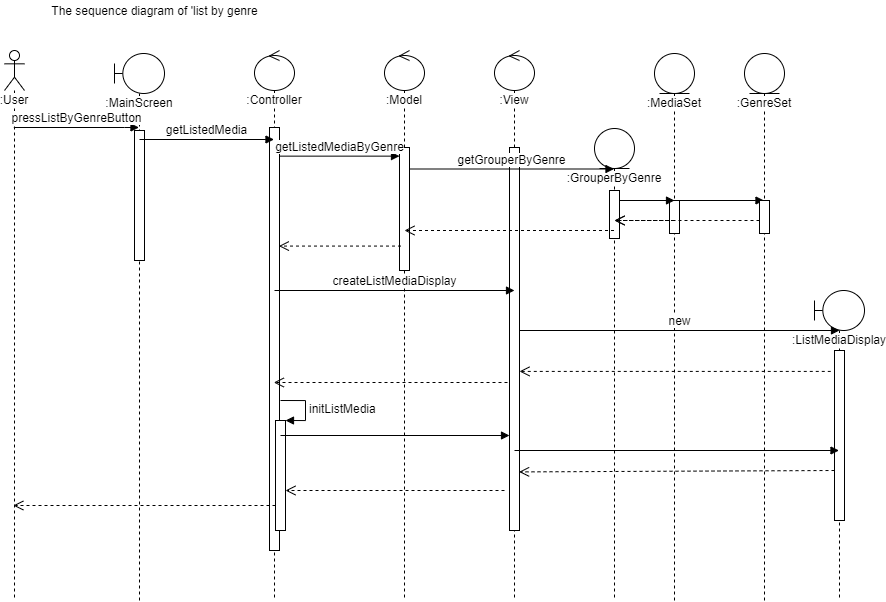

The diagram above was exported from draw.io. Its source (the exported page's mxGraphModel, read from the mxfile embedded in the PNG):
<mxGraphModel dx="1065" dy="409" grid="1" gridSize="10" guides="1" tooltips="1" connect="1" arrows="1" fold="1" page="1" pageScale="1" pageWidth="827" pageHeight="1169" math="0" shadow="0">
  <root>
    <mxCell id="0" />
    <mxCell id="1" parent="0" />
    <mxCell id="zR8dLbhyBx8En3czw9T5-5" value="The sequence diagram of 'list by genre" style="text;html=1;align=center;verticalAlign=middle;resizable=0;points=[];autosize=1;" vertex="1" parent="1">
      <mxGeometry x="70" y="10" width="220" height="20" as="geometry" />
    </mxCell>
    <mxCell id="zR8dLbhyBx8En3czw9T5-6" value=":User" style="shape=umlLifeline;participant=umlActor;perimeter=lifelinePerimeter;whiteSpace=wrap;html=1;container=1;collapsible=0;recursiveResize=0;verticalAlign=top;spacingTop=36;labelBackgroundColor=#ffffff;outlineConnect=0;" vertex="1" parent="1">
      <mxGeometry x="30" y="60" width="20" height="550" as="geometry" />
    </mxCell>
    <mxCell id="zR8dLbhyBx8En3czw9T5-7" value="&lt;font style=&quot;font-size: 7px&quot;&gt;:MainScreen&lt;/font&gt;" style="shape=umlLifeline;participant=umlBoundary;perimeter=lifelinePerimeter;whiteSpace=wrap;html=1;container=1;collapsible=0;recursiveResize=0;verticalAlign=top;spacingTop=36;labelBackgroundColor=#ffffff;outlineConnect=0;" vertex="1" parent="1">
      <mxGeometry x="140" y="63" width="50" height="547" as="geometry" />
    </mxCell>
    <mxCell id="zR8dLbhyBx8En3czw9T5-8" value="" style="html=1;points=[];perimeter=orthogonalPerimeter;" vertex="1" parent="zR8dLbhyBx8En3czw9T5-7">
      <mxGeometry x="20" y="77" width="10" height="130" as="geometry" />
    </mxCell>
    <mxCell id="zR8dLbhyBx8En3czw9T5-9" value="pressListByGenreButton" style="html=1;verticalAlign=bottom;endArrow=block;" edge="1" parent="1">
      <mxGeometry width="80" relative="1" as="geometry">
        <mxPoint x="39.323529411764866" y="137" as="sourcePoint" />
        <mxPoint x="164.5" y="137" as="targetPoint" />
        <Array as="points">
          <mxPoint x="160" y="137" />
        </Array>
      </mxGeometry>
    </mxCell>
    <mxCell id="zR8dLbhyBx8En3czw9T5-10" value=":Controller" style="shape=umlLifeline;participant=umlControl;perimeter=lifelinePerimeter;whiteSpace=wrap;html=1;container=1;collapsible=0;recursiveResize=0;verticalAlign=top;spacingTop=36;labelBackgroundColor=#ffffff;outlineConnect=0;" vertex="1" parent="1">
      <mxGeometry x="280" y="60" width="40" height="550" as="geometry" />
    </mxCell>
    <mxCell id="zR8dLbhyBx8En3czw9T5-11" value="" style="html=1;points=[];perimeter=orthogonalPerimeter;" vertex="1" parent="zR8dLbhyBx8En3czw9T5-10">
      <mxGeometry x="15" y="77" width="10" height="423" as="geometry" />
    </mxCell>
    <mxCell id="zR8dLbhyBx8En3czw9T5-87" value="" style="html=1;points=[];perimeter=orthogonalPerimeter;" vertex="1" parent="zR8dLbhyBx8En3czw9T5-10">
      <mxGeometry x="21" y="370" width="10" height="110" as="geometry" />
    </mxCell>
    <mxCell id="zR8dLbhyBx8En3czw9T5-88" value="initListMedia" style="edgeStyle=orthogonalEdgeStyle;html=1;align=left;spacingLeft=2;endArrow=block;rounded=0;entryX=1;entryY=0;" edge="1" target="zR8dLbhyBx8En3czw9T5-87" parent="zR8dLbhyBx8En3czw9T5-10">
      <mxGeometry relative="1" as="geometry">
        <mxPoint x="26" y="350" as="sourcePoint" />
        <Array as="points">
          <mxPoint x="51" y="350" />
        </Array>
      </mxGeometry>
    </mxCell>
    <mxCell id="zR8dLbhyBx8En3czw9T5-15" value=":Model" style="shape=umlLifeline;participant=umlControl;perimeter=lifelinePerimeter;whiteSpace=wrap;html=1;container=1;collapsible=0;recursiveResize=0;verticalAlign=top;spacingTop=36;labelBackgroundColor=#ffffff;outlineConnect=0;" vertex="1" parent="1">
      <mxGeometry x="410" y="60" width="40" height="550" as="geometry" />
    </mxCell>
    <mxCell id="zR8dLbhyBx8En3czw9T5-16" value="" style="html=1;points=[];perimeter=orthogonalPerimeter;" vertex="1" parent="zR8dLbhyBx8En3czw9T5-15">
      <mxGeometry x="15" y="97" width="10" height="123" as="geometry" />
    </mxCell>
    <mxCell id="zR8dLbhyBx8En3czw9T5-17" value="getListedMedia" style="html=1;verticalAlign=bottom;endArrow=block;" edge="1" parent="1">
      <mxGeometry width="80" relative="1" as="geometry">
        <mxPoint x="165" y="149" as="sourcePoint" />
        <mxPoint x="299.5" y="149" as="targetPoint" />
      </mxGeometry>
    </mxCell>
    <mxCell id="zR8dLbhyBx8En3czw9T5-18" value="getListedMediaByGenre" style="html=1;verticalAlign=bottom;endArrow=block;exitX=1.04;exitY=0.233;exitDx=0;exitDy=0;exitPerimeter=0;" edge="1" parent="1">
      <mxGeometry width="80" relative="1" as="geometry">
        <mxPoint x="305" y="165.63999999999987" as="sourcePoint" />
        <mxPoint x="425" y="165.6400000000001" as="targetPoint" />
      </mxGeometry>
    </mxCell>
    <mxCell id="zR8dLbhyBx8En3czw9T5-19" value=":View" style="shape=umlLifeline;participant=umlControl;perimeter=lifelinePerimeter;whiteSpace=wrap;html=1;container=1;collapsible=0;recursiveResize=0;verticalAlign=top;spacingTop=36;labelBackgroundColor=#ffffff;outlineConnect=0;" vertex="1" parent="1">
      <mxGeometry x="520" y="60" width="40" height="550" as="geometry" />
    </mxCell>
    <mxCell id="zR8dLbhyBx8En3czw9T5-20" value="" style="html=1;points=[];perimeter=orthogonalPerimeter;" vertex="1" parent="zR8dLbhyBx8En3czw9T5-19">
      <mxGeometry x="15" y="97" width="10" height="383" as="geometry" />
    </mxCell>
    <mxCell id="zR8dLbhyBx8En3czw9T5-29" value="createListMediaDisplay" style="html=1;verticalAlign=bottom;endArrow=block;exitX=1.04;exitY=0.233;exitDx=0;exitDy=0;exitPerimeter=0;" edge="1" parent="1">
      <mxGeometry width="80" relative="1" as="geometry">
        <mxPoint x="300" y="300" as="sourcePoint" />
        <mxPoint x="540" y="300" as="targetPoint" />
      </mxGeometry>
    </mxCell>
    <mxCell id="zR8dLbhyBx8En3czw9T5-48" value="&lt;font style=&quot;font-size: 10px&quot;&gt;:MediaSet&lt;/font&gt;" style="shape=umlLifeline;participant=umlEntity;perimeter=lifelinePerimeter;whiteSpace=wrap;html=1;container=1;collapsible=0;recursiveResize=0;verticalAlign=top;spacingTop=36;labelBackgroundColor=#ffffff;outlineConnect=0;" vertex="1" parent="1">
      <mxGeometry x="680" y="63" width="40" height="547" as="geometry" />
    </mxCell>
    <mxCell id="zR8dLbhyBx8En3czw9T5-69" value="" style="html=1;points=[];perimeter=orthogonalPerimeter;" vertex="1" parent="zR8dLbhyBx8En3czw9T5-48">
      <mxGeometry x="15" y="147" width="10" height="33" as="geometry" />
    </mxCell>
    <mxCell id="zR8dLbhyBx8En3czw9T5-72" value="" style="html=1;verticalAlign=bottom;endArrow=block;" edge="1" parent="zR8dLbhyBx8En3czw9T5-48">
      <mxGeometry width="80" relative="1" as="geometry">
        <mxPoint x="-40" y="147" as="sourcePoint" />
        <mxPoint x="20" y="147" as="targetPoint" />
      </mxGeometry>
    </mxCell>
    <mxCell id="zR8dLbhyBx8En3czw9T5-73" value="" style="html=1;verticalAlign=bottom;endArrow=block;" edge="1" parent="zR8dLbhyBx8En3czw9T5-48" target="zR8dLbhyBx8En3czw9T5-68">
      <mxGeometry width="80" relative="1" as="geometry">
        <mxPoint x="-35" y="147" as="sourcePoint" />
        <mxPoint x="25" y="147" as="targetPoint" />
      </mxGeometry>
    </mxCell>
    <mxCell id="zR8dLbhyBx8En3czw9T5-65" value=":GrouperByGenre" style="shape=umlLifeline;participant=umlEntity;perimeter=lifelinePerimeter;whiteSpace=wrap;html=1;container=1;collapsible=0;recursiveResize=0;verticalAlign=top;spacingTop=36;labelBackgroundColor=#ffffff;outlineConnect=0;" vertex="1" parent="1">
      <mxGeometry x="620" y="138" width="40" height="472" as="geometry" />
    </mxCell>
    <mxCell id="zR8dLbhyBx8En3czw9T5-67" value="" style="html=1;points=[];perimeter=orthogonalPerimeter;" vertex="1" parent="zR8dLbhyBx8En3czw9T5-65">
      <mxGeometry x="15" y="62" width="10" height="48" as="geometry" />
    </mxCell>
    <mxCell id="zR8dLbhyBx8En3czw9T5-66" value="getGrouperByGenre" style="html=1;verticalAlign=bottom;endArrow=block;exitX=0.964;exitY=0.248;exitDx=0;exitDy=0;exitPerimeter=0;" edge="1" parent="1">
      <mxGeometry width="80" relative="1" as="geometry">
        <mxPoint x="434.6400000000001" y="178.50400000000002" as="sourcePoint" />
        <mxPoint x="639.5" y="178.50400000000002" as="targetPoint" />
      </mxGeometry>
    </mxCell>
    <mxCell id="zR8dLbhyBx8En3czw9T5-68" value="&lt;span style=&quot;font-size: 10px&quot;&gt;:GenreSet&lt;/span&gt;" style="shape=umlLifeline;participant=umlEntity;perimeter=lifelinePerimeter;whiteSpace=wrap;html=1;container=1;collapsible=0;recursiveResize=0;verticalAlign=top;spacingTop=36;labelBackgroundColor=#ffffff;outlineConnect=0;" vertex="1" parent="1">
      <mxGeometry x="770" y="63" width="40" height="547" as="geometry" />
    </mxCell>
    <mxCell id="zR8dLbhyBx8En3czw9T5-71" value="" style="html=1;points=[];perimeter=orthogonalPerimeter;" vertex="1" parent="zR8dLbhyBx8En3czw9T5-68">
      <mxGeometry x="15" y="147" width="10" height="33" as="geometry" />
    </mxCell>
    <mxCell id="zR8dLbhyBx8En3czw9T5-74" value="" style="html=1;verticalAlign=bottom;endArrow=open;dashed=1;endSize=8;" edge="1" parent="1" source="zR8dLbhyBx8En3czw9T5-48">
      <mxGeometry relative="1" as="geometry">
        <mxPoint x="700" y="230" as="sourcePoint" />
        <mxPoint x="640" y="230" as="targetPoint" />
      </mxGeometry>
    </mxCell>
    <mxCell id="zR8dLbhyBx8En3czw9T5-75" value="" style="html=1;verticalAlign=bottom;endArrow=open;dashed=1;endSize=8;" edge="1" parent="1" source="zR8dLbhyBx8En3czw9T5-71">
      <mxGeometry relative="1" as="geometry">
        <mxPoint x="709.5" y="240" as="sourcePoint" />
        <mxPoint x="640" y="230" as="targetPoint" />
      </mxGeometry>
    </mxCell>
    <mxCell id="zR8dLbhyBx8En3czw9T5-76" value="" style="html=1;verticalAlign=bottom;endArrow=open;dashed=1;endSize=8;" edge="1" parent="1" source="zR8dLbhyBx8En3czw9T5-65">
      <mxGeometry relative="1" as="geometry">
        <mxPoint x="500" y="240" as="sourcePoint" />
        <mxPoint x="430" y="240" as="targetPoint" />
      </mxGeometry>
    </mxCell>
    <mxCell id="zR8dLbhyBx8En3czw9T5-77" value="" style="html=1;verticalAlign=bottom;endArrow=open;dashed=1;endSize=8;entryX=1.237;entryY=0.164;entryDx=0;entryDy=0;entryPerimeter=0;" edge="1" parent="1">
      <mxGeometry relative="1" as="geometry">
        <mxPoint x="426.5" y="255.572" as="sourcePoint" />
        <mxPoint x="304.3699999999999" y="255.572" as="targetPoint" />
      </mxGeometry>
    </mxCell>
    <mxCell id="zR8dLbhyBx8En3czw9T5-80" value=":ListMediaDisplay" style="shape=umlLifeline;participant=umlBoundary;perimeter=lifelinePerimeter;whiteSpace=wrap;html=1;container=1;collapsible=0;recursiveResize=0;verticalAlign=top;spacingTop=36;labelBackgroundColor=#ffffff;outlineConnect=0;" vertex="1" parent="1">
      <mxGeometry x="840" y="300" width="50" height="310" as="geometry" />
    </mxCell>
    <mxCell id="zR8dLbhyBx8En3czw9T5-83" value="" style="html=1;points=[];perimeter=orthogonalPerimeter;" vertex="1" parent="zR8dLbhyBx8En3czw9T5-80">
      <mxGeometry x="20" y="60" width="10" height="170" as="geometry" />
    </mxCell>
    <mxCell id="zR8dLbhyBx8En3czw9T5-81" value="new" style="html=1;verticalAlign=bottom;endArrow=block;" edge="1" parent="1" source="zR8dLbhyBx8En3czw9T5-20">
      <mxGeometry width="80" relative="1" as="geometry">
        <mxPoint x="350" y="410" as="sourcePoint" />
        <mxPoint x="865" y="340" as="targetPoint" />
      </mxGeometry>
    </mxCell>
    <mxCell id="zR8dLbhyBx8En3czw9T5-84" value="" style="html=1;verticalAlign=bottom;endArrow=open;dashed=1;endSize=8;exitX=-0.373;exitY=0.123;exitDx=0;exitDy=0;exitPerimeter=0;" edge="1" parent="1" source="zR8dLbhyBx8En3czw9T5-83" target="zR8dLbhyBx8En3czw9T5-20">
      <mxGeometry relative="1" as="geometry">
        <mxPoint x="430" y="260" as="sourcePoint" />
        <mxPoint x="350" y="260" as="targetPoint" />
      </mxGeometry>
    </mxCell>
    <mxCell id="zR8dLbhyBx8En3czw9T5-85" value="" style="html=1;verticalAlign=bottom;endArrow=open;dashed=1;endSize=8;" edge="1" parent="1" target="zR8dLbhyBx8En3czw9T5-10">
      <mxGeometry relative="1" as="geometry">
        <mxPoint x="533" y="392" as="sourcePoint" />
        <mxPoint x="300" y="387" as="targetPoint" />
      </mxGeometry>
    </mxCell>
    <mxCell id="zR8dLbhyBx8En3czw9T5-89" value="" style="html=1;verticalAlign=bottom;endArrow=block;" edge="1" parent="1" target="zR8dLbhyBx8En3czw9T5-20">
      <mxGeometry width="80" relative="1" as="geometry">
        <mxPoint x="306" y="445" as="sourcePoint" />
        <mxPoint x="400" y="450" as="targetPoint" />
      </mxGeometry>
    </mxCell>
    <mxCell id="zR8dLbhyBx8En3czw9T5-90" value="" style="html=1;verticalAlign=bottom;endArrow=block;" edge="1" parent="1" target="zR8dLbhyBx8En3czw9T5-80">
      <mxGeometry width="80" relative="1" as="geometry">
        <mxPoint x="540" y="460" as="sourcePoint" />
        <mxPoint x="620" y="460" as="targetPoint" />
      </mxGeometry>
    </mxCell>
    <mxCell id="zR8dLbhyBx8En3czw9T5-91" value="" style="html=1;verticalAlign=bottom;endArrow=open;dashed=1;endSize=8;entryX=0.958;entryY=0.847;entryDx=0;entryDy=0;entryPerimeter=0;" edge="1" parent="1" target="zR8dLbhyBx8En3czw9T5-20">
      <mxGeometry relative="1" as="geometry">
        <mxPoint x="860" y="480" as="sourcePoint" />
        <mxPoint x="780" y="480" as="targetPoint" />
      </mxGeometry>
    </mxCell>
    <mxCell id="zR8dLbhyBx8En3czw9T5-93" value="" style="html=1;verticalAlign=bottom;endArrow=open;dashed=1;endSize=8;" edge="1" parent="1" target="zR8dLbhyBx8En3czw9T5-87">
      <mxGeometry relative="1" as="geometry">
        <mxPoint x="530" y="500" as="sourcePoint" />
        <mxPoint x="450" y="500" as="targetPoint" />
      </mxGeometry>
    </mxCell>
    <mxCell id="zR8dLbhyBx8En3czw9T5-94" value="" style="html=1;verticalAlign=bottom;endArrow=open;dashed=1;endSize=8;" edge="1" parent="1">
      <mxGeometry relative="1" as="geometry">
        <mxPoint x="300.9999999999998" y="515" as="sourcePoint" />
        <mxPoint x="38.83333333333326" y="515" as="targetPoint" />
      </mxGeometry>
    </mxCell>
  </root>
</mxGraphModel>